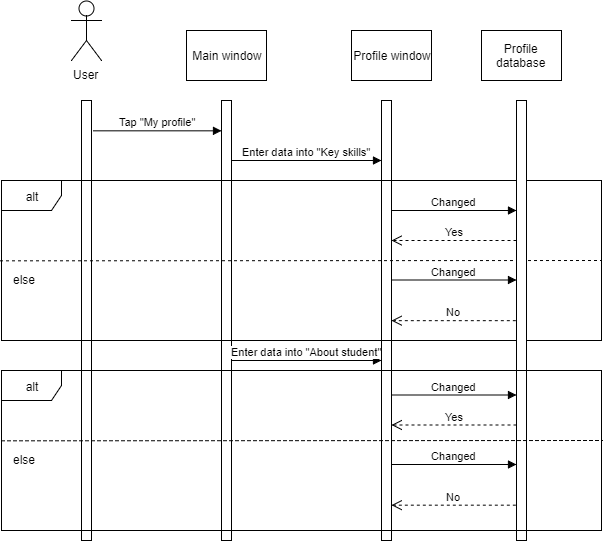

The diagram above was exported from draw.io. Its source (the exported page's mxGraphModel, read from the mxfile embedded in the PNG):
<mxGraphModel dx="1669" dy="508" grid="1" gridSize="10" guides="1" tooltips="1" connect="1" arrows="1" fold="1" page="1" pageScale="1" pageWidth="827" pageHeight="1169" math="0" shadow="0">
  <root>
    <mxCell id="uFHrbTlPfSKIFnj-6cBl-0" />
    <mxCell id="uFHrbTlPfSKIFnj-6cBl-1" parent="uFHrbTlPfSKIFnj-6cBl-0" />
    <mxCell id="LwqJW1qSVDUw0tlt1W54-0" value="User&lt;br&gt;" style="shape=umlActor;verticalLabelPosition=bottom;labelBackgroundColor=#ffffff;verticalAlign=top;html=1;outlineConnect=0;" vertex="1" parent="uFHrbTlPfSKIFnj-6cBl-1">
      <mxGeometry x="20" y="30" width="30" height="60" as="geometry" />
    </mxCell>
    <mxCell id="LwqJW1qSVDUw0tlt1W54-1" value="" style="html=1;points=[];perimeter=orthogonalPerimeter;" vertex="1" parent="uFHrbTlPfSKIFnj-6cBl-1">
      <mxGeometry x="30" y="130" width="10" height="440" as="geometry" />
    </mxCell>
    <mxCell id="-EkqElo27QHbBNmD6bG6-0" value="&amp;nbsp;Main window" style="html=1;" vertex="1" parent="uFHrbTlPfSKIFnj-6cBl-1">
      <mxGeometry x="135" y="60" width="80" height="50" as="geometry" />
    </mxCell>
    <mxCell id="-EkqElo27QHbBNmD6bG6-1" value="" style="html=1;points=[];perimeter=orthogonalPerimeter;" vertex="1" parent="uFHrbTlPfSKIFnj-6cBl-1">
      <mxGeometry x="170" y="130" width="10" height="440" as="geometry" />
    </mxCell>
    <mxCell id="-EkqElo27QHbBNmD6bG6-2" value="Tap &quot;My profile&quot;" style="html=1;verticalAlign=bottom;endArrow=block;exitX=1.16;exitY=0.069;exitDx=0;exitDy=0;exitPerimeter=0;" edge="1" parent="uFHrbTlPfSKIFnj-6cBl-1" source="LwqJW1qSVDUw0tlt1W54-1" target="-EkqElo27QHbBNmD6bG6-1">
      <mxGeometry width="80" relative="1" as="geometry">
        <mxPoint x="40" y="170" as="sourcePoint" />
        <mxPoint x="120" y="170" as="targetPoint" />
      </mxGeometry>
    </mxCell>
    <mxCell id="-EkqElo27QHbBNmD6bG6-3" value="&amp;nbsp;Profile window" style="html=1;" vertex="1" parent="uFHrbTlPfSKIFnj-6cBl-1">
      <mxGeometry x="300" y="60" width="80" height="50" as="geometry" />
    </mxCell>
    <mxCell id="-EkqElo27QHbBNmD6bG6-4" value="" style="html=1;points=[];perimeter=orthogonalPerimeter;" vertex="1" parent="uFHrbTlPfSKIFnj-6cBl-1">
      <mxGeometry x="330" y="130" width="10" height="440" as="geometry" />
    </mxCell>
    <mxCell id="-EkqElo27QHbBNmD6bG6-5" value="Enter data into &quot;Key skills&quot;" style="html=1;verticalAlign=bottom;endArrow=block;exitX=1.16;exitY=0.069;exitDx=0;exitDy=0;exitPerimeter=0;" edge="1" parent="uFHrbTlPfSKIFnj-6cBl-1" target="-EkqElo27QHbBNmD6bG6-4">
      <mxGeometry width="80" relative="1" as="geometry">
        <mxPoint x="180" y="190" as="sourcePoint" />
        <mxPoint x="308" y="190" as="targetPoint" />
      </mxGeometry>
    </mxCell>
    <mxCell id="O_R8_u2rQACgV_-1ztCd-0" value="alt&lt;br&gt;" style="shape=umlFrame;whiteSpace=wrap;html=1;" vertex="1" parent="uFHrbTlPfSKIFnj-6cBl-1">
      <mxGeometry x="-50" y="210" width="600" height="160" as="geometry" />
    </mxCell>
    <mxCell id="O_R8_u2rQACgV_-1ztCd-1" value="" style="endArrow=none;dashed=1;html=1;exitX=-0.003;exitY=0.501;exitDx=0;exitDy=0;exitPerimeter=0;" edge="1" parent="uFHrbTlPfSKIFnj-6cBl-1" source="O_R8_u2rQACgV_-1ztCd-0">
      <mxGeometry width="50" height="50" relative="1" as="geometry">
        <mxPoint x="-40" y="470" as="sourcePoint" />
        <mxPoint x="550" y="290" as="targetPoint" />
      </mxGeometry>
    </mxCell>
    <mxCell id="O_R8_u2rQACgV_-1ztCd-2" value="else" style="text;html=1;resizable=0;points=[];autosize=1;align=left;verticalAlign=top;spacingTop=-4;" vertex="1" parent="uFHrbTlPfSKIFnj-6cBl-1">
      <mxGeometry x="-40.5" y="300" width="40" height="20" as="geometry" />
    </mxCell>
    <mxCell id="O_R8_u2rQACgV_-1ztCd-3" value="&amp;nbsp;Profile &lt;br&gt;database" style="html=1;" vertex="1" parent="uFHrbTlPfSKIFnj-6cBl-1">
      <mxGeometry x="430" y="60" width="80" height="50" as="geometry" />
    </mxCell>
    <mxCell id="O_R8_u2rQACgV_-1ztCd-4" value="" style="html=1;points=[];perimeter=orthogonalPerimeter;" vertex="1" parent="uFHrbTlPfSKIFnj-6cBl-1">
      <mxGeometry x="465" y="130" width="10" height="440" as="geometry" />
    </mxCell>
    <mxCell id="f8u2JN5sal7q-T6vffth-0" value="Changed" style="html=1;verticalAlign=bottom;endArrow=block;" edge="1" parent="uFHrbTlPfSKIFnj-6cBl-1" target="O_R8_u2rQACgV_-1ztCd-4">
      <mxGeometry width="80" relative="1" as="geometry">
        <mxPoint x="340" y="240" as="sourcePoint" />
        <mxPoint x="450" y="230" as="targetPoint" />
      </mxGeometry>
    </mxCell>
    <mxCell id="f8u2JN5sal7q-T6vffth-5" value="Changed" style="html=1;verticalAlign=bottom;endArrow=block;" edge="1" parent="uFHrbTlPfSKIFnj-6cBl-1">
      <mxGeometry width="80" relative="1" as="geometry">
        <mxPoint x="339.9999999999998" y="309.5" as="sourcePoint" />
        <mxPoint x="465" y="309.5" as="targetPoint" />
      </mxGeometry>
    </mxCell>
    <mxCell id="f8u2JN5sal7q-T6vffth-6" value="No" style="html=1;verticalAlign=bottom;endArrow=open;dashed=1;endSize=8;exitX=-0.1;exitY=0.555;exitDx=0;exitDy=0;exitPerimeter=0;" edge="1" parent="uFHrbTlPfSKIFnj-6cBl-1">
      <mxGeometry relative="1" as="geometry">
        <mxPoint x="464.3333333333335" y="350.16666666666674" as="sourcePoint" />
        <mxPoint x="339.9999999999998" y="350.16666666666674" as="targetPoint" />
      </mxGeometry>
    </mxCell>
    <mxCell id="f8u2JN5sal7q-T6vffth-7" value="Yes" style="html=1;verticalAlign=bottom;endArrow=open;dashed=1;endSize=8;" edge="1" parent="uFHrbTlPfSKIFnj-6cBl-1" target="-EkqElo27QHbBNmD6bG6-4">
      <mxGeometry relative="1" as="geometry">
        <mxPoint x="465" y="270" as="sourcePoint" />
        <mxPoint x="345" y="270" as="targetPoint" />
      </mxGeometry>
    </mxCell>
    <mxCell id="f8u2JN5sal7q-T6vffth-11" value="Enter data into &quot;About student&quot;" style="html=1;verticalAlign=bottom;endArrow=block;" edge="1" parent="uFHrbTlPfSKIFnj-6cBl-1" target="-EkqElo27QHbBNmD6bG6-4">
      <mxGeometry width="80" relative="1" as="geometry">
        <mxPoint x="180" y="390" as="sourcePoint" />
        <mxPoint x="320" y="390" as="targetPoint" />
      </mxGeometry>
    </mxCell>
    <mxCell id="f8u2JN5sal7q-T6vffth-12" value="alt&lt;br&gt;" style="shape=umlFrame;whiteSpace=wrap;html=1;" vertex="1" parent="uFHrbTlPfSKIFnj-6cBl-1">
      <mxGeometry x="-50" y="400" width="600" height="160" as="geometry" />
    </mxCell>
    <mxCell id="f8u2JN5sal7q-T6vffth-13" value="Changed" style="html=1;verticalAlign=bottom;endArrow=block;" edge="1" parent="uFHrbTlPfSKIFnj-6cBl-1">
      <mxGeometry width="80" relative="1" as="geometry">
        <mxPoint x="339.9999999999998" y="424.5" as="sourcePoint" />
        <mxPoint x="465" y="424.5" as="targetPoint" />
      </mxGeometry>
    </mxCell>
    <mxCell id="f8u2JN5sal7q-T6vffth-14" value="Changed" style="html=1;verticalAlign=bottom;endArrow=block;" edge="1" parent="uFHrbTlPfSKIFnj-6cBl-1">
      <mxGeometry width="80" relative="1" as="geometry">
        <mxPoint x="339.9999999999998" y="494" as="sourcePoint" />
        <mxPoint x="465" y="494" as="targetPoint" />
      </mxGeometry>
    </mxCell>
    <mxCell id="f8u2JN5sal7q-T6vffth-15" value="No" style="html=1;verticalAlign=bottom;endArrow=open;dashed=1;endSize=8;exitX=-0.1;exitY=0.555;exitDx=0;exitDy=0;exitPerimeter=0;" edge="1" parent="uFHrbTlPfSKIFnj-6cBl-1">
      <mxGeometry relative="1" as="geometry">
        <mxPoint x="464.3333333333335" y="534.6666666666666" as="sourcePoint" />
        <mxPoint x="339.9999999999998" y="534.6666666666666" as="targetPoint" />
      </mxGeometry>
    </mxCell>
    <mxCell id="f8u2JN5sal7q-T6vffth-16" value="Yes" style="html=1;verticalAlign=bottom;endArrow=open;dashed=1;endSize=8;" edge="1" parent="uFHrbTlPfSKIFnj-6cBl-1">
      <mxGeometry relative="1" as="geometry">
        <mxPoint x="465" y="454.5" as="sourcePoint" />
        <mxPoint x="339.9999999999998" y="454.5" as="targetPoint" />
      </mxGeometry>
    </mxCell>
    <mxCell id="f8u2JN5sal7q-T6vffth-17" value="" style="endArrow=none;dashed=1;html=1;exitX=-0.003;exitY=0.501;exitDx=0;exitDy=0;exitPerimeter=0;" edge="1" parent="uFHrbTlPfSKIFnj-6cBl-1">
      <mxGeometry width="50" height="50" relative="1" as="geometry">
        <mxPoint x="-50" y="470.33333333333337" as="sourcePoint" />
        <mxPoint x="551.5" y="470" as="targetPoint" />
      </mxGeometry>
    </mxCell>
    <mxCell id="f8u2JN5sal7q-T6vffth-18" value="else" style="text;html=1;resizable=0;points=[];autosize=1;align=left;verticalAlign=top;spacingTop=-4;" vertex="1" parent="uFHrbTlPfSKIFnj-6cBl-1">
      <mxGeometry x="-40.5" y="480" width="40" height="20" as="geometry" />
    </mxCell>
  </root>
</mxGraphModel>